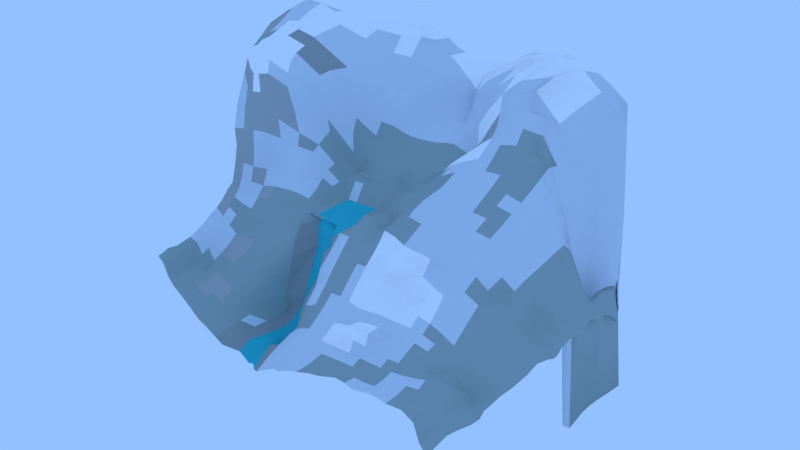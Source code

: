 # Source: Grid.006.blend  (saved by Blender 2.69.0; exported with 4.5.12 LTS)
import bpy
from mathutils import Matrix  # noqa: F401  (used for matrix-valued properties, if any)

bpy.ops.wm.read_factory_settings(use_empty=True)
scene = bpy.context.scene
scene.name = 'Scene'

# ---- collections
col_collection_1 = bpy.data.collections.new('Collection 1'); scene.collection.children.link(col_collection_1)

# ---- materials (node trees are filled in below, after node groups)
mat_grass_grass0_jm3 = bpy.data.materials.new('grass/grass0.jm3')
mat_grass_grass0_jm3.alpha_threshold = 0.0
mat_grass_grass0_jm3.use_transparent_shadow = False
mat_grass_grass0_jm3.diffuse_color = (0.3919, 0.8, 0.1586, 1.0)
mat_grass_grass0_jm3.roughness = 0.5
mat_grass_grass0_jm3.specular_intensity = 0.0
mat_grass_grass0_jm3.line_color = (0.0, 0.0, 0.0, 1.0)
mat_grass_grass1_jm3 = bpy.data.materials.new('grass/grass1.jm3')
mat_grass_grass1_jm3.alpha_threshold = 0.0
mat_grass_grass1_jm3.use_transparent_shadow = False
mat_grass_grass1_jm3.diffuse_color = (0.2639, 0.8, 0.09108, 1.0)
mat_grass_grass1_jm3.roughness = 0.5
mat_grass_grass1_jm3.specular_intensity = 0.0
mat_grass_grass1_jm3.line_color = (0.0, 0.0, 0.0, 1.0)
mat_mud_mud1_j3m = bpy.data.materials.new('mud/mud1.j3m')
mat_mud_mud1_j3m.alpha_threshold = 0.0
mat_mud_mud1_j3m.use_transparent_shadow = False
mat_mud_mud1_j3m.diffuse_color = (0.0386, 0.5074, 0.5705, 1.0)
mat_mud_mud1_j3m.roughness = 0.5
mat_mud_mud1_j3m.specular_intensity = 0.0
mat_mud_mud1_j3m.line_color = (0.0, 0.0, 0.0, 1.0)
mat_sand_sand0_jm3 = bpy.data.materials.new('sand/sand0.jm3')
mat_sand_sand0_jm3.alpha_threshold = 0.0
mat_sand_sand0_jm3.use_transparent_shadow = False
mat_sand_sand0_jm3.diffuse_color = (0.6725, 0.8689, 0.2102, 1.0)
mat_sand_sand0_jm3.roughness = 0.5
mat_sand_sand0_jm3.specular_intensity = 0.0
mat_sand_sand0_jm3.line_color = (0.0, 0.0, 0.0, 1.0)
mat_grass_grass2_jm3 = bpy.data.materials.new('grass/grass2.jm3')
mat_grass_grass2_jm3.alpha_threshold = 0.0
mat_grass_grass2_jm3.use_transparent_shadow = False
mat_grass_grass2_jm3.diffuse_color = (0.3065, 0.5173, 0.1043, 1.0)
mat_grass_grass2_jm3.roughness = 0.5
mat_grass_grass2_jm3.specular_intensity = 0.0
mat_grass_grass2_jm3.line_color = (0.0, 0.0, 0.0, 1.0)
mat_snow_snow1_jm3 = bpy.data.materials.new('snow/snow1.jm3')
mat_snow_snow1_jm3.alpha_threshold = 0.0
mat_snow_snow1_jm3.use_transparent_shadow = False
mat_snow_snow1_jm3.diffuse_color = (1.0, 1.0, 1.0, 1.0)
mat_snow_snow1_jm3.roughness = 0.5
mat_snow_snow1_jm3.specular_intensity = 0.6
mat_snow_snow1_jm3.line_color = (0.0, 0.0, 0.0, 1.0)
mat_stone_stone0_jm3 = bpy.data.materials.new('stone/stone0.jm3')
mat_stone_stone0_jm3.alpha_threshold = 0.0
mat_stone_stone0_jm3.use_transparent_shadow = False
mat_stone_stone0_jm3.diffuse_color = (0.3447, 0.4292, 0.4171, 1.0)
mat_stone_stone0_jm3.roughness = 0.5
mat_stone_stone0_jm3.line_color = (0.0, 0.0, 0.0, 1.0)
mat_snow_snow0_jm3 = bpy.data.materials.new('snow/snow0.jm3')
mat_snow_snow0_jm3.alpha_threshold = 0.0
mat_snow_snow0_jm3.use_transparent_shadow = False
mat_snow_snow0_jm3.diffuse_color = (0.6664, 0.7293, 0.8, 1.0)
mat_snow_snow0_jm3.roughness = 0.5
mat_snow_snow0_jm3.line_color = (0.0, 0.0, 0.0, 1.0)
mat_stone_stone1_jm3 = bpy.data.materials.new('stone/stone1.jm3')
mat_stone_stone1_jm3.alpha_threshold = 0.0
mat_stone_stone1_jm3.use_transparent_shadow = False
mat_stone_stone1_jm3.diffuse_color = (0.4219, 0.448, 0.448, 1.0)
mat_stone_stone1_jm3.roughness = 0.5
mat_stone_stone1_jm3.line_color = (0.0, 0.0, 0.0, 1.0)
mat_stone_stone2_jm3 = bpy.data.materials.new('stone/stone2.jm3')
mat_stone_stone2_jm3.alpha_threshold = 0.0
mat_stone_stone2_jm3.use_transparent_shadow = False
mat_stone_stone2_jm3.diffuse_color = (0.3449, 0.3672, 0.3672, 1.0)
mat_stone_stone2_jm3.roughness = 0.5
mat_stone_stone2_jm3.line_color = (0.0, 0.0, 0.0, 1.0)
mat_grass_grass3_jm3 = bpy.data.materials.new('grass/grass3.jm3')
mat_grass_grass3_jm3.alpha_threshold = 0.0
mat_grass_grass3_jm3.use_transparent_shadow = False
mat_grass_grass3_jm3.diffuse_color = (0.1797, 0.281, 0.1422, 1.0)
mat_grass_grass3_jm3.roughness = 0.5
mat_grass_grass3_jm3.line_color = (0.0, 0.0, 0.0, 1.0)
mat_dirt_dirt02_jm3 = bpy.data.materials.new('dirt/dirt02.jm3')
mat_dirt_dirt02_jm3.alpha_threshold = 0.0
mat_dirt_dirt02_jm3.use_transparent_shadow = False
mat_dirt_dirt02_jm3.diffuse_color = (0.1679, 0.134, 0.06481, 1.0)
mat_dirt_dirt02_jm3.roughness = 0.5
mat_dirt_dirt02_jm3.line_color = (0.0, 0.0, 0.0, 1.0)
mat_stadtgebiet = bpy.data.materials.new('Stadtgebiet')
mat_stadtgebiet.alpha_threshold = 0.0
mat_stadtgebiet.use_transparent_shadow = False
mat_stadtgebiet.diffuse_color = (0.8, 0.09387, 0.0633, 1.0)
mat_stadtgebiet.roughness = 0.5
mat_stadtgebiet.line_color = (0.0, 0.0, 0.0, 1.0)
mat_marmor_marmor1_jm3 = bpy.data.materials.new('marmor/marmor1.jm3')
mat_marmor_marmor1_jm3.alpha_threshold = 0.0
mat_marmor_marmor1_jm3.use_transparent_shadow = False
mat_marmor_marmor1_jm3.diffuse_color = (0.2491, 0.3032, 0.3032, 1.0)
mat_marmor_marmor1_jm3.roughness = 0.5
mat_marmor_marmor1_jm3.line_color = (0.0, 0.0, 0.0, 1.0)
mat_sand_sand2_jm3 = bpy.data.materials.new('sand/sand2.jm3')
mat_sand_sand2_jm3.alpha_threshold = 0.0
mat_sand_sand2_jm3.use_transparent_shadow = False
mat_sand_sand2_jm3.diffuse_color = (0.7328, 0.8, 0.1837, 1.0)
mat_sand_sand2_jm3.roughness = 0.5
mat_sand_sand2_jm3.line_color = (0.0, 0.0, 0.0, 1.0)

# ---- material node trees

# ---- world
world_world = bpy.data.worlds.new('World'); scene.world = world_world
world_world.color = (0.2903, 0.53, 1.0)
world_world.use_sun_shadow = False
world_world.sun_shadow_jitter_overblur = 0.0
world_world.cycles.sampling_method = 'MANUAL'
world_world.cycles.sample_map_resolution = 256

# ---- meshes
me_grid_006 = bpy.data.meshes.new('Grid.006')
me_grid_006.from_pydata([(-88.26, -110.3, -5.308), (110.8, -113.1, -45.27), (108.1, 78.68, -56.14), (-126.2, 66.22, 85.24), (-126.0, 63.05, 90.09), (-126.5, 58.79, 94.82), (-127.0, 52.46, 98.25), (-126.1, 40.24, 98.5), (-122.3, 19.92, 95.35), (-116.2, 4.335, 90.64), (-112.4, -3.251, 89.24), (-110.3, -7.76, 89.29), (-108.7, -11.01, 89.11), (-106.8, -14.01, 88.23), (-104.1, -17.75, 85.91), (-100.7, -24.08, 79.13), (-100.2, -32.02, 61.64), (-96.17, -39.0, 49.07), (-91.98, -42.03, 40.04), (-90.16, -45.27, 32.86), (-88.78, -48.49, 25.34), (-88.05, -50.93, 19.98), (-89.15, -54.24, 16.25), (-89.67, -58.32, 10.94), (-90.55, -62.47, 6.698), (-91.81, -67.32, 3.055), (-91.53, -72.79, -0.4264), (-91.12, -78.71, -2.531), (-89.01, -85.73, -3.235), (-87.7, -92.23, -3.281), (-86.83, -97.25, -3.518), (-88.73, -102.6, -3.663), (-87.61, -107.3, -4.356), (-83.06, -111.1, -8.227), (-78.94, -111.8, -15.02), (-72.59, -113.7, -17.84), (-65.04, -114.6, -21.18), (-58.13, -114.8, -25.96), (-51.64, -114.7, -31.27), (-44.9, -114.7, -34.14), (-38.37, -114.9, -37.25), (-32.3, -115.3, -39.73), (-26.28, -108.1, -45.49), (-20.86, -107.3, -50.86), (-16.17, -107.8, -49.67), (-10.53, -112.6, -48.27), (-2.21, -118.1, -42.85), (4.404, -118.0, -39.02), (10.51, -117.5, -36.01), (16.62, -119.8, -33.74), (22.62, -118.4, -31.24), (28.16, -117.7, -30.07), (34.86, -115.6, -29.07), (41.52, -114.5, -28.41), (49.5, -111.1, -27.64), (55.94, -111.4, -27.78), (62.87, -112.7, -28.12), (70.01, -111.1, -27.52), (76.63, -110.8, -27.2), (83.87, -111.9, -27.25), (92.91, -110.6, -27.61), (101.1, -111.2, -31.01), (105.5, -112.4, -39.89), (117.1, -105.4, -34.51), (120.7, -103.0, -31.21), (125.3, -97.29, -28.72), (125.6, -90.44, -29.04), (123.4, -83.99, -29.09), (123.5, -77.87, -28.57), (124.2, -71.98, -26.85), (122.4, -69.18, -24.32), (122.2, -63.63, -22.41), (123.2, -56.27, -21.46), (123.3, -47.17, -19.98), (122.1, -40.37, -18.31), (122.9, -33.83, -19.92), (123.6, -24.77, -22.26), (123.6, -16.51, -18.08), (124.6, -9.456, -16.24), (125.4, -1.603, -16.75), (124.7, 5.277, -14.32), (123.4, 10.22, -13.53), (122.4, 16.09, -17.98), (120.8, 23.45, -21.26), (119.1, 31.74, -23.09), (118.0, 37.91, -21.28), (117.7, 44.1, -24.06), (117.5, 52.14, -25.78), (115.6, 60.38, -41.03), (113.1, 65.99, -47.52), (111.2, 69.53, -47.18), (109.3, 72.49, -44.67), (108.0, 75.34, -47.18), (80.47, 98.36, 13.43), (79.92, 98.32, 13.38), (78.84, 98.24, 13.28), (77.1, 98.1, 13.12), (74.66, 97.9, 12.87), (71.37, 97.58, 12.51), (66.95, 97.03, 11.9), (60.44, 95.39, 10.41), (54.4, 105.1, 18.82), (46.08, 109.4, 27.89), (30.32, 117.3, 57.31), (23.28, 119.1, 66.46), (14.54, 117.9, 69.48), (6.279, 114.5, 66.57), (-0.3048, 109.6, 58.06), (-5.221, 106.1, 47.39), (-12.36, 99.68, 32.35), (-19.49, 95.83, 22.55), (-24.46, 95.64, 20.99), (-30.81, 95.06, 23.13), (-39.96, 94.79, 28.28), (-59.39, 106.0, 46.26), (-79.44, 114.8, 59.56), (-87.5, 111.0, 58.05), (-95.62, 105.6, 52.96), (-106.6, 99.05, 50.32), (-114.0, 94.13, 51.08), (-118.1, 89.59, 53.89), (-82.19, -107.2, -6.951), (-82.13, -102.6, -6.313), (-81.86, -97.34, -6.175), (-81.91, -91.8, -5.33), (-82.79, -85.72, -5.091), (-84.38, -79.25, -5.27), (-85.72, -73.41, -4.409), (-86.04, -67.79, -1.549), (-85.48, -62.52, 2.468), (-84.86, -57.68, 7.125), (-84.49, -53.17, 12.07), (-84.38, -49.2, 16.82), (-85.1, -45.76, 22.61), (-86.34, -42.5, 30.22), (-88.5, -39.12, 39.03), (-92.01, -35.26, 48.74), (-96.09, -29.99, 59.16), (-97.62, -25.09, 70.93), (-99.73, -20.2, 80.82), (-103.4, -15.48, 86.22), (-106.7, -10.66, 88.53), (-109.1, -5.278, 89.43), (-111.3, 1.391, 90.78), (-114.0, 10.63, 92.88), (-117.3, 23.41, 95.89), (-120.8, 37.47, 100.5), (-123.7, 51.63, 102.0), (-123.2, 61.7, 94.5), (-123.1, 69.73, 85.77), (-122.7, 79.33, 74.73), (-78.5, -107.5, -15.06), (-78.52, -102.8, -14.62), (-78.54, -97.55, -14.24), (-78.52, -91.94, -12.98), (-78.66, -86.11, -11.2), (-79.29, -80.27, -9.424), (-80.69, -74.33, -8.964), (-81.05, -68.19, -6.62), (-80.46, -62.35, -1.851), (-79.86, -56.8, 3.436), (-79.66, -51.56, 8.674), (-80.05, -46.66, 13.69), (-81.16, -42.2, 19.39), (-82.38, -38.45, 27.65), (-84.07, -35.71, 37.62), (-87.03, -32.43, 48.07), (-90.74, -28.18, 58.14), (-94.23, -24.37, 68.51), (-96.82, -20.48, 78.26), (-100.3, -15.58, 84.96), (-103.8, -9.952, 88.49), (-106.0, -3.504, 90.61), (-107.6, 4.227, 92.83), (-109.4, 13.98, 94.96), (-111.9, 25.83, 97.04), (-115.1, 38.17, 101.7), (-118.8, 52.72, 103.3), (-119.7, 64.56, 94.44), (-120.1, 75.13, 84.67), (-118.8, 85.58, 70.72), (-72.26, -108.7, -18.29), (-71.53, -103.7, -16.77), (-71.77, -98.14, -16.74), (-72.74, -92.4, -17.24), (-74.39, -86.48, -18.26), (-75.09, -80.76, -16.52), (-76.04, -74.82, -14.82), (-76.49, -68.61, -12.31), (-75.29, -62.05, -5.929), (-74.39, -55.73, 0.4049), (-74.22, -49.69, 6.186), (-74.81, -43.55, 11.27), (-76.29, -36.92, 16.25), (-77.88, -31.79, 24.83), (-79.03, -30.58, 36.16), (-81.24, -29.28, 47.39), (-84.71, -25.58, 57.29), (-89.28, -22.92, 68.69), (-93.27, -19.73, 78.42), (-96.69, -14.77, 85.26), (-99.45, -9.049, 89.69), (-100.9, -2.271, 92.54), (-101.9, 5.949, 94.71), (-103.2, 16.08, 96.32), (-105.4, 27.99, 97.64), (-108.0, 40.63, 101.0), (-111.9, 55.57, 101.7), (-115.2, 67.77, 94.3), (-115.8, 79.99, 83.97), (-113.1, 90.73, 68.28), (-64.02, -109.6, -19.71), (-64.11, -104.1, -19.49), (-64.46, -98.5, -19.44), (-65.29, -92.93, -19.33), (-66.49, -87.38, -17.95), (-67.74, -81.74, -16.35), (-69.08, -75.6, -14.41), (-69.65, -68.82, -11.52), (-68.61, -61.69, -6.693), (-67.69, -54.57, -0.6659), (-67.61, -48.1, 5.576), (-67.64, -41.48, 11.61), (-68.12, -34.83, 17.24), (-69.18, -29.31, 24.51), (-71.22, -25.89, 33.91), (-73.66, -23.05, 43.39), (-77.34, -20.87, 54.12), (-83.47, -20.25, 69.36), (-87.94, -17.26, 79.32), (-90.83, -12.66, 86.03), (-92.51, -7.594, 90.66), (-93.53, -1.157, 93.52), (-94.22, 6.902, 95.57), (-95.23, 17.19, 96.86), (-97.08, 29.99, 97.25), (-99.65, 43.97, 97.7), (-103.7, 58.86, 97.12), (-108.7, 72.88, 92.99), (-109.0, 86.56, 82.84), (-104.2, 98.19, 68.42), (-57.66, -109.3, -24.73), (-57.49, -103.7, -23.92), (-57.45, -98.42, -23.13), (-57.55, -93.29, -22.55), (-58.19, -88.5, -19.66), (-59.01, -83.34, -15.81), (-60.77, -77.12, -13.95), (-60.65, -69.01, -11.51), (-60.73, -60.66, -5.281), (-60.23, -53.5, 1.191), (-59.83, -46.31, 6.815), (-59.44, -39.5, 13.1), (-59.94, -32.32, 16.92), (-60.86, -27.2, 23.77), (-62.13, -22.93, 32.25), (-63.67, -18.95, 39.64), (-65.76, -15.09, 46.27), (-70.42, -13.43, 57.72), (-76.43, -12.93, 72.44), (-78.75, -9.787, 79.65), (-80.55, -5.186, 85.06), (-81.71, 0.9805, 88.81), (-81.92, 8.759, 91.38), (-83.51, 18.23, 94.02), (-85.95, 32.52, 94.18), (-88.94, 47.88, 93.96), (-93.07, 63.64, 93.37), (-96.2, 80.66, 89.51), (-95.74, 95.24, 81.49), (-93.16, 105.6, 71.9), (-51.21, -108.8, -29.74), (-50.88, -103.1, -28.64), (-50.69, -97.93, -27.31), (-50.97, -93.0, -25.41), (-51.62, -87.8, -22.66), (-52.41, -82.19, -19.31), (-53.34, -76.28, -15.77), (-53.32, -67.57, -10.82), (-53.35, -59.62, -4.027), (-52.86, -51.56, 1.634), (-52.35, -43.99, 6.931), (-52.22, -37.12, 11.71), (-52.52, -30.99, 16.21), (-52.97, -25.34, 22.33), (-53.75, -20.75, 32.3), (-54.33, -15.75, 37.44), (-55.01, -10.02, 40.11), (-55.6, -4.101, 42.71), (-55.79, 0.8328, 44.96), (-58.21, 1.681, 52.44), (-64.76, 1.354, 69.05), (-67.47, 5.904, 76.47), (-66.14, 13.65, 77.72), (-63.69, 26.43, 76.8), (-68.56, 39.54, 82.82), (-73.3, 53.96, 86.27), (-77.04, 70.02, 87.89), (-80.19, 86.64, 87.51), (-82.34, 101.6, 83.83), (-81.62, 112.2, 74.24), (-44.66, -107.9, -32.69), (-44.67, -100.4, -32.01), (-44.62, -94.7, -30.79), (-44.68, -90.45, -28.82), (-45.03, -85.53, -26.12), (-45.64, -78.59, -21.9), (-46.29, -71.83, -16.68), (-46.32, -65.0, -9.873), (-46.23, -57.92, -2.815), (-45.89, -50.51, 3.46), (-45.59, -43.24, 8.598), (-45.4, -36.41, 11.81), (-45.4, -29.87, 14.34), (-45.42, -23.48, 17.81), (-45.61, -17.54, 23.42), (-45.93, -11.97, 27.17), (-45.96, -5.891, 28.66), (-45.61, 0.8037, 27.96), (-45.34, 7.108, 26.36), (-45.21, 10.05, 31.02), (-48.02, 13.16, 42.71), (-49.82, 18.54, 49.8), (-49.68, 24.28, 55.09), (-46.65, 34.23, 60.0), (-47.92, 48.7, 69.36), (-54.7, 59.04, 79.65), (-59.27, 72.58, 86.62), (-63.27, 88.73, 89.37), (-65.66, 105.8, 84.19), (-65.85, 117.7, 69.91), (-38.14, -104.2, -35.98), (-38.44, -95.55, -35.94), (-38.55, -88.44, -35.43), (-38.78, -82.22, -34.38), (-38.86, -78.75, -31.42), (-39.2, -73.55, -25.35), (-40.08, -66.99, -19.49), (-39.55, -62.03, -9.696), (-39.39, -56.46, -1.153), (-39.17, -50.07, 6.141), (-38.91, -42.75, 11.18), (-38.72, -36.02, 12.0), (-38.64, -29.24, 11.46), (-38.52, -22.54, 10.94), (-38.52, -16.33, 19.76), (-38.55, -10.13, 20.46), (-38.56, -3.903, 20.78), (-38.48, 2.412, 20.44), (-38.35, 8.635, 20.33), (-38.48, 11.13, 28.44), (-39.53, 17.87, 34.25), (-39.84, 24.95, 38.59), (-39.92, 30.26, 46.28), (-38.9, 38.44, 57.7), (-36.82, 50.95, 67.76), (-40.31, 59.26, 79.8), (-42.29, 71.6, 89.62), (-45.2, 89.95, 89.86), (-47.19, 103.8, 75.97), (-46.28, 100.5, 51.72), (-32.09, -99.31, -39.41), (-32.25, -90.27, -40.04), (-32.37, -81.23, -40.62), (-33.08, -70.67, -41.96), (-33.19, -64.52, -41.96), (-33.21, -64.48, -29.79), (-35.71, -59.64, -26.98), (-32.68, -58.57, -8.734), (-32.65, -55.45, 1.379), (-32.54, -50.57, 9.415), (-32.16, -42.73, 14.31), (-31.99, -36.31, 10.7), (-32.15, -29.66, 10.69), (-32.08, -22.54, 10.69), (-31.93, -16.11, 10.69), (-31.88, -9.775, 10.69), (-31.9, -3.524, 20.48), (-31.86, 2.824, 20.09), (-32.05, 7.521, 23.68), (-32.48, 10.67, 29.33), (-32.41, 18.91, 32.59), (-32.37, 26.74, 36.03), (-32.27, 32.23, 44.84), (-31.25, 40.66, 57.36), (-29.73, 50.65, 68.06), (-30.81, 57.42, 79.36), (-30.54, 70.18, 90.39), (-33.63, 88.74, 86.42), (-34.84, 102.5, 68.56), (-31.97, 91.82, 35.92), (-27.3, -99.5, -41.96), (-25.99, -85.72, -44.0), (-25.47, -76.38, -44.81), (-25.42, -70.32, -44.84), (-25.55, -64.52, -41.96), (-25.67, -57.58, -36.17), (-25.93, -52.33, -24.69), (-25.96, -43.31, -4.354), (-28.36, -39.86, 6.197), (-28.96, -38.13, 9.62), (-25.42, -39.04, 10.69), (-25.63, -36.95, 10.69), (-25.67, -30.24, 10.69), (-25.58, -22.52, 10.69), (-25.47, -16.11, 10.69), (-25.43, -9.759, 10.69), (-25.39, -3.41, 20.74), (-25.36, 2.951, 20.33), (-25.65, 6.917, 25.77), (-26.03, 10.77, 30.11), (-25.6, 19.42, 32.15), (-25.4, 27.19, 35.36), (-25.41, 32.99, 42.43), (-24.83, 40.86, 54.69), (-23.48, 50.12, 67.06), (-22.67, 56.21, 78.32), (-23.21, 69.08, 87.08), (-25.93, 87.23, 82.4), (-26.77, 104.4, 67.93), (-26.08, 94.17, 40.47), (-19.94, -95.03, -41.96), (-19.44, -82.69, -45.39), (-19.05, -75.68, -45.39), (-19.12, -70.05, -45.39), (-19.29, -64.97, -41.96), (-19.38, -59.49, -31.97), (-19.57, -54.56, -22.17), (-19.71, -46.03, -2.035), (-21.86, -41.08, 7.659), (-22.71, -38.67, 9.62), (-19.33, -39.62, 10.69), (-19.24, -37.35, 10.69), (-19.25, -30.21, 10.69), (-19.07, -22.47, 10.69), (-19.01, -16.09, 10.69), (-18.97, -9.736, 10.69), (-18.94, -3.377, 20.91), (-18.91, 2.989, 20.47), (-18.88, 6.883, 25.87), (-18.99, 11.9, 30.39), (-18.8, 19.65, 32.3), (-18.78, 26.8, 35.92), (-19.06, 33.32, 41.16), (-19.14, 40.97, 50.99), (-17.33, 50.12, 64.62), (-15.29, 56.23, 75.6), (-16.13, 67.36, 84.04), (-19.06, 86.09, 80.82), (-23.77, 105.4, 70.79), (-19.19, 95.82, 39.03), (-14.26, -89.16, -40.03), (-13.13, -81.89, -44.78), (-12.53, -74.87, -44.78), (-12.84, -69.73, -41.96), (-12.99, -64.97, -41.96), (-12.95, -60.78, -30.09), (-12.99, -57.22, -20.29), (-13.04, -47.92, 0.2731), (-15.16, -42.05, 8.984), (-15.81, -38.38, 9.62), (-12.86, -39.92, 10.69), (-12.65, -37.43, 10.69), (-12.83, -29.84, 10.69), (-12.59, -22.42, 10.69), (-12.56, -16.06, 10.69), (-12.52, -9.706, 10.69), (-12.49, -3.348, 20.84), (-12.46, 3.017, 20.36), (-12.24, 7.674, 23.34), (-11.9, 12.14, 29.52), (-12.09, 19.61, 32.51), (-12.27, 26.73, 36.29), (-12.54, 33.43, 41.13), (-12.58, 41.31, 48.09), (-11.0, 50.8, 60.57), (-8.463, 57.19, 71.04), (-7.828, 65.06, 80.46), (-7.687, 83.38, 80.45), (-12.24, 98.94, 73.91), (-15.85, 105.4, 61.43), (-7.605, -102.3, -36.02), (-6.771, -95.41, -41.96), (-6.321, -88.7, -41.96), (-6.581, -83.31, -41.96), (-6.579, -78.86, -25.73), (-6.266, -74.78, -18.31), (-5.907, -64.3, -8.885), (-6.25, -59.03, 3.39), (-5.976, -45.45, 7.974), (-5.905, -51.66, 10.69), (-5.923, -40.41, 10.69), (-5.93, -38.41, 10.69), (-6.154, -29.06, 10.69), (-6.132, -22.39, 10.69), (-6.101, -16.03, 10.69), (-6.07, -9.672, 10.69), (-6.04, -3.314, 20.58), (-6.01, 3.047, 20.03), (-6.034, 8.761, 20.72), (-5.797, 12.37, 28.72), (-5.743, 19.62, 32.92), (-5.841, 26.84, 36.71), (-6.117, 33.5, 41.55), (-6.108, 41.37, 46.54), (-4.672, 50.57, 54.57), (-2.678, 58.6, 64.64), (1.382, 63.52, 74.08), (10.87, 82.94, 80.01), (1.277, 97.84, 76.72), (-6.276, 107.1, 67.24), (-1.254, -109.4, -37.07), (-0.5089, -102.1, -33.1), (0.2218, -94.85, -29.87), (-0.2107, -89.37, -29.26), (-0.0302, -84.85, -23.4), (0.4609, -81.48, -17.44), (1.014, -73.78, -8.387), (1.232, -69.94, 1.041), (1.089, -61.08, 8.602), (1.021, -53.23, 16.51), (0.8638, -45.81, 10.69), (0.746, -38.19, 10.69), (0.4923, -29.83, 10.69), (0.3286, -22.36, 10.69), (0.3557, -15.99, 20.4), (0.3836, -9.635, 20.52), (0.4104, -3.28, 20.2), (0.3777, 3.054, 19.71), (-0.7839, 7.289, 25.47), (-0.2165, 12.9, 30.11), (0.2637, 20.03, 33.84), (0.4805, 27.07, 37.41), (0.2514, 33.56, 42.18), (0.3181, 41.5, 46.25), (2.083, 49.3, 50.96), (4.21, 58.78, 57.11), (12.16, 64.34, 62.65), (25.49, 82.98, 77.83), (14.25, 97.43, 78.41), (2.519, 108.3, 72.79), (4.861, -109.4, -35.29), (5.518, -102.4, -31.39), (6.045, -96.09, -28.01), (6.26, -91.17, -25.17), (6.68, -86.45, -20.52), (7.178, -81.18, -14.83), (7.558, -74.68, -7.776), (7.901, -68.82, -0.3572), (7.711, -60.93, 7.997), (7.427, -52.8, 15.91), (7.434, -46.22, 21.44), (7.382, -38.99, 24.44), (7.167, -30.97, 23.91), (6.793, -22.34, 19.4), (6.809, -15.96, 20.07), (6.716, -9.723, 20.88), (6.579, -3.414, 20.86), (5.737, 2.18, 24.18), (4.754, 6.93, 30.02), (6.051, 13.99, 31.27), (6.485, 20.67, 34.85), (6.715, 27.14, 38.77), (6.603, 33.49, 43.82), (7.244, 42.1, 47.18), (8.952, 48.98, 52.52), (9.74, 57.13, 50.91), (8.497, 65.95, 32.66), (1.282, 77.28, 63.14), (8.42, 96.62, 76.46), (6.695, 110.4, 77.31), (11.0, -109.1, -32.94), (11.69, -102.2, -29.39), (12.3, -96.59, -26.08), (12.87, -92.0, -22.35), (13.51, -86.96, -18.17), (13.9, -81.17, -13.28), (14.1, -74.76, -7.356), (14.23, -68.16, -0.8233), (14.13, -60.78, 6.925), (13.89, -52.39, 13.63), (13.93, -46.53, 20.66), (13.86, -39.03, 23.47), (13.45, -29.88, 20.56), (13.14, -22.42, 19.78), (12.59, -16.77, 24.86), (11.93, -10.92, 27.56), (11.94, -4.428, 27.3), (11.09, 1.187, 29.53), (11.34, 7.549, 31.67), (12.44, 14.67, 33.03), (12.84, 21.14, 36.32), (13.14, 26.95, 40.91), (13.73, 32.97, 45.11), (14.67, 41.46, 48.36), (13.78, 47.97, 57.38), (10.86, 55.44, 59.05), (4.539, 62.13, 63.06), (7.645, 78.84, 75.61), (13.13, 98.29, 80.96), (14.35, 113.8, 81.13), (17.42, -109.2, -30.77), (18.07, -101.3, -27.44), (18.89, -96.26, -24.21), (19.71, -92.24, -20.22), (20.62, -87.31, -16.35), (20.79, -81.53, -12.54), (20.8, -75.16, -6.804), (20.97, -68.77, 0.3661), (20.92, -61.19, 7.372), (20.79, -53.5, 14.06), (20.31, -45.76, 18.44), (20.01, -36.98, 19.0), (19.39, -28.96, 18.56), (18.75, -23.33, 25.39), (18.26, -17.39, 27.6), (17.86, -11.29, 28.99), (17.62, -5.112, 29.39), (17.83, 1.534, 30.51), (19.54, 9.416, 29.39), (19.2, 15.07, 35.68), (19.38, 21.73, 38.61), (20.18, 28.52, 40.69), (20.95, 34.48, 41.54), (20.05, 40.29, 50.43), (17.14, 46.98, 63.9), (13.2, 54.99, 70.98), (12.58, 62.97, 79.62), (18.62, 82.13, 83.77), (23.09, 101.0, 83.85), (25.16, 116.9, 80.35), (23.85, -109.5, -28.94), (24.96, -101.8, -25.83), (25.89, -96.12, -22.59), (26.63, -91.83, -19.13), (27.52, -87.68, -14.98), (27.92, -82.33, -12.71), (27.5, -75.81, -6.9), (27.72, -69.27, 0.7957), (27.76, -62.01, 8.463), (27.66, -53.62, 15.43), (27.31, -45.6, 23.53), (25.6, -36.73, 23.83), (24.94, -30.43, 25.46), (25.31, -23.78, 27.08), (24.76, -17.51, 28.15), (24.07, -11.63, 30.57), (23.67, -5.665, 32.55), (22.4, -0.3068, 35.29), (24.47, 7.966, 38.23), (25.49, 15.21, 41.82), (25.81, 23.17, 42.85), (26.06, 31.07, 41.76), (26.77, 35.37, 39.43), (23.15, 39.5, 54.02), (19.27, 46.83, 69.18), (19.87, 56.0, 79.17), (25.01, 66.82, 87.96), (30.97, 85.36, 89.34), (34.57, 104.3, 84.58), (35.98, 119.8, 74.14), (30.19, -109.2, -28.04), (31.52, -102.0, -25.38), (32.42, -96.27, -22.25), (33.07, -93.51, -16.03), (33.69, -89.52, -11.78), (34.04, -82.49, -12.08), (33.79, -76.4, -8.064), (34.38, -71.55, 2.465), (34.67, -66.51, 12.77), (34.57, -53.75, 15.38), (34.22, -45.45, 21.94), (32.61, -38.06, 25.95), (32.01, -30.97, 27.73), (31.41, -24.85, 30.19), (31.25, -18.23, 32.09), (31.25, -11.51, 33.2), (30.64, -6.418, 35.17), (30.43, -0.3923, 41.07), (31.73, 7.644, 45.11), (32.25, 15.7, 47.8), (31.97, 23.94, 48.33), (30.72, 32.23, 45.91), (29.69, 34.66, 38.92), (26.75, 39.42, 58.76), (23.41, 47.44, 74.95), (28.21, 57.02, 85.1), (35.57, 70.4, 92.22), (42.51, 88.81, 92.85), (45.96, 108.4, 84.79), (41.4, 119.2, 65.31), (36.79, -108.1, -27.61), (38.03, -101.6, -25.26), (38.89, -96.0, -22.16), (39.52, -94.29, -14.11), (39.93, -89.81, -10.47), (40.04, -81.82, -11.91), (40.26, -76.11, -7.723), (41.03, -71.77, 2.289), (41.57, -67.74, 13.55), (41.46, -56.28, 16.9), (41.06, -45.99, 19.27), (40.48, -37.9, 22.29), (40.51, -30.56, 25.69), (40.27, -25.35, 31.41), (39.64, -19.18, 37.05), (38.82, -11.08, 40.19), (38.85, -6.572, 41.87), (40.12, -0.3885, 46.17), (40.76, 7.173, 50.29), (40.79, 14.91, 53.41), (40.16, 22.43, 55.29), (38.65, 29.4, 56.39), (36.53, 34.29, 58.76), (33.32, 39.9, 69.7), (32.09, 49.97, 80.71), (36.52, 60.2, 90.0), (43.7, 76.09, 93.47), (51.08, 93.78, 92.32), (52.83, 111.6, 79.13), (44.17, 118.4, 60.63), (43.58, -106.9, -27.58), (44.64, -100.8, -25.42), (45.36, -95.42, -22.47), (46.03, -93.0, -15.33), (46.43, -89.4, -10.25), (46.4, -82.22, -10.2), (46.83, -75.21, -7.724), (47.92, -70.68, 1.347), (48.46, -68.19, 13.21), (48.34, -57.02, 16.6), (48.13, -46.78, 18.84), (47.69, -38.37, 22.37), (47.39, -30.66, 26.29), (47.38, -24.72, 32.1), (47.91, -18.42, 37.44), (48.59, -11.23, 41.57), (49.83, -6.369, 45.66), (50.49, -0.6113, 50.33), (50.71, 6.31, 54.98), (50.45, 13.56, 59.09), (49.57, 20.64, 62.75), (47.85, 27.22, 66.69), (45.19, 33.18, 72.22), (41.9, 40.18, 81.24), (42.09, 52.04, 88.74), (46.51, 66.32, 94.23), (51.33, 82.09, 93.69), (55.22, 98.87, 87.73), (56.65, 111.4, 73.48), (48.3, 114.7, 43.74), (50.68, -105.3, -27.75), (51.43, -99.92, -25.9), (52.03, -94.78, -23.0), (52.58, -91.35, -17.38), (53.12, -88.99, -10.37), (53.14, -81.33, -10.35), (53.92, -74.52, -8.107), (55.05, -70.85, 1.053), (55.69, -69.13, 12.62), (55.71, -56.45, 14.6), (55.59, -48.43, 19.82), (54.87, -39.27, 22.86), (54.53, -30.82, 26.05), (55.15, -23.92, 30.67), (56.58, -17.87, 36.28), (58.78, -12.7, 42.72), (60.46, -7.615, 48.07), (61.21, -1.781, 53.36), (61.37, 4.871, 58.84), (61.05, 11.86, 64.23), (60.08, 18.8, 69.85), (58.26, 25.21, 75.86), (55.17, 31.0, 83.63), (53.47, 40.98, 91.22), (56.55, 55.42, 97.46), (60.08, 70.67, 97.07), (62.05, 85.23, 93.01), (64.06, 95.92, 82.83), (63.4, 112.7, 66.17), (56.45, 111.9, 35.52), (57.34, -105.2, -27.25), (58.23, -99.61, -25.83), (58.83, -94.4, -23.47), (59.4, -89.96, -19.2), (60.08, -86.36, -13.52), (60.67, -79.72, -11.89), (61.61, -74.54, -7.805), (62.45, -69.73, -0.7996), (63.12, -67.28, 9.103), (63.42, -57.6, 13.25), (63.93, -51.79, 21.49), (62.31, -40.8, 22.62), (62.52, -32.04, 25.61), (64.32, -25.37, 30.91), (66.77, -19.89, 37.32), (69.25, -14.86, 43.83), (71.08, -9.372, 49.3), (72.23, -3.396, 54.86), (72.68, 3.082, 60.93), (72.6, 9.902, 67.58), (72.0, 16.72, 74.95), (71.02, 23.7, 82.29), (69.48, 31.17, 91.66), (71.74, 45.63, 96.27), (73.06, 58.67, 96.01), (74.61, 72.02, 93.3), (75.74, 85.96, 88.43), (77.88, 98.19, 78.48), (76.06, 112.7, 58.88), (66.16, 107.5, 29.06), (64.13, -105.7, -26.78), (65.11, -99.77, -25.29), (65.81, -94.44, -23.21), (66.45, -89.51, -20.0), (67.6, -84.82, -15.43), (68.82, -80.2, -11.3), (69.64, -75.03, -7.241), (70.17, -69.65, -2.044), (70.54, -64.16, 4.0), (70.78, -58.45, 10.61), (71.35, -51.6, 17.5), (70.09, -41.69, 20.57), (71.52, -33.5, 24.9), (74.43, -27.25, 31.22), (77.4, -21.92, 37.91), (79.84, -16.7, 43.97), (81.7, -11.04, 49.28), (83.14, -4.928, 54.61), (84.19, 1.528, 60.52), (84.71, 8.485, 66.96), (85.16, 15.77, 74.66), (84.98, 24.26, 80.58), (83.59, 34.49, 75.15), (84.11, 46.47, 78.0), (85.15, 58.63, 80.6), (87.09, 71.01, 83.69), (88.98, 82.86, 80.82), (90.46, 96.84, 70.3), (82.97, 102.9, 48.36), (74.41, 101.7, 28.07), (71.16, -105.4, -26.21), (72.18, -99.8, -24.66), (73.02, -94.65, -22.43), (73.92, -90.01, -19.19), (75.84, -85.61, -14.13), (77.34, -81.13, -10.1), (77.92, -75.6, -7.566), (78.18, -70.04, -3.514), (78.34, -64.5, 1.734), (78.42, -59.15, 7.971), (78.61, -53.41, 15.12), (78.25, -42.49, 18.36), (80.98, -34.6, 23.91), (84.71, -28.55, 30.93), (87.81, -23.16, 37.28), (90.21, -17.84, 42.86), (92.19, -12.32, 48.04), (93.91, -6.354, 53.16), (95.23, 0.1848, 58.45), (94.79, 8.294, 61.33), (94.64, 16.64, 59.69), (94.88, 25.72, 58.27), (95.64, 36.14, 49.64), (95.63, 47.04, 58.28), (96.14, 58.29, 63.52), (97.45, 69.85, 72.56), (98.49, 81.52, 64.7), (95.42, 90.97, 47.07), (89.64, 97.02, 35.14), (80.07, 97.97, 22.43), (78.32, -105.4, -25.59), (79.52, -99.92, -23.49), (80.4, -94.81, -21.16), (81.86, -90.13, -17.59), (84.03, -85.46, -14.26), (85.76, -81.07, -11.61), (86.41, -76.06, -9.447), (86.32, -70.35, -6.086), (86.3, -64.59, -1.404), (86.31, -58.92, 4.214), (86.32, -51.92, 9.953), (86.08, -41.84, 14.57), (89.96, -34.75, 21.32), (92.43, -28.55, 26.0), (94.96, -22.78, 31.08), (97.44, -17.22, 36.3), (99.79, -11.68, 41.61), (102.0, -5.935, 46.98), (103.7, 0.333, 52.29), (103.1, 8.573, 43.71), (102.8, 17.05, -7.901), (103.0, 26.09, -31.76), (103.9, 35.84, -103.3), (103.2, 46.23, -103.3), (103.7, 56.95, -103.3), (104.0, 67.69, -37.74), (103.7, 78.14, -17.0), (100.4, 86.71, 7.736), (93.26, 92.14, 13.3), (84.1, 95.44, 13.66), (85.96, -105.7, -24.85), (87.37, -100.1, -21.55), (87.85, -94.79, -19.6), (89.57, -89.37, -17.34), (91.71, -84.37, -16.18), (93.45, -80.16, -15.46), (94.32, -75.81, -13.71), (94.35, -70.56, -10.03), (94.2, -64.42, -5.522), (94.22, -57.77, -0.634), (94.24, -50.26, 4.391), (92.85, -40.38, 8.074), (97.09, -34.25, 15.13), (99.42, -28.02, 19.61), (101.8, -22.09, 24.15), (104.2, -16.38, 28.83), (106.5, -10.68, 33.51), (108.6, -4.887, 38.32), (110.5, 1.158, 43.32), (109.6, 9.287, -9.012), (110.5, 16.91, -103.3), (110.0, 25.84, -103.3), (109.0, 35.33, -103.3), (108.7, 45.16, -103.3), (109.5, 55.34, -103.3), (111.1, 65.82, -103.3), (112.0, 76.61, -103.3), (103.8, 82.9, -39.37), (96.33, 88.67, -9.738), (88.03, 93.72, 5.946), (94.1, -105.6, -25.07), (95.59, -100.4, -19.84), (95.63, -95.15, -16.97), (97.0, -88.09, -17.01), (98.82, -82.45, -19.12), (100.5, -79.08, -21.25), (101.6, -75.65, -19.87), (101.7, -70.76, -14.75), (101.7, -64.39, -10.07), (102.0, -57.16, -5.498), (103.0, -49.75, -0.5081), (103.9, -41.32, 4.366), (104.9, -33.82, 9.358), (106.1, -27.16, 12.81), (108.5, -21.14, 16.85), (111.0, -15.4, 21.06), (113.2, -9.686, 25.07), (114.4, -3.543, 27.25), (114.7, 3.181, 21.14), (114.4, 10.52, -20.48), (114.9, 17.65, -103.3), (113.9, 26.0, -103.3), (112.7, 34.9, -103.3), (112.4, 44.25, -103.3), (113.2, 53.6, -103.3), (114.4, 63.43, -103.3), (115.5, 73.67, -103.3), (106.5, 79.6, -52.71), (99.24, 85.72, -21.21), (91.53, 91.97, -0.009705), (101.5, -105.7, -28.76), (102.7, -100.3, -24.76), (104.0, -94.25, -20.06), (104.3, -87.43, -20.14), (105.1, -81.61, -23.95), (106.3, -78.81, -26.99), (107.5, -75.82, -23.12), (108.5, -71.48, -18.63), (108.5, -64.79, -14.53), (108.8, -56.8, -10.6), (109.2, -48.61, -7.115), (109.4, -40.12, -4.122), (109.1, -32.59, -1.036), (111.3, -25.58, 4.717), (114.8, -19.86, 9.061), (117.8, -14.26, 13.07), (119.7, -8.492, 15.89), (119.1, -1.603, 14.7), (118.4, 5.218, 9.473), (117.6, 12.38, -10.4), (117.2, 19.51, -23.81), (116.1, 27.46, -23.68), (115.1, 35.69, -24.32), (114.7, 44.13, -24.38), (114.6, 52.94, -53.41), (114.0, 61.61, -65.93), (112.3, 69.65, -66.4), (107.2, 76.1, -47.02), (101.2, 82.41, -25.78), (93.02, 89.52, -6.772), (107.9, -106.0, -34.33), (109.8, -101.0, -30.76), (112.0, -95.13, -27.72), (113.2, -87.94, -27.5), (113.5, -83.32, -29.05), (112.3, -78.02, -30.22), (111.8, -75.5, -27.33), (113.6, -71.12, -21.97), (114.9, -65.07, -18.33), (115.7, -56.4, -15.74), (116.2, -47.9, -13.23), (115.7, -39.54, -11.07), (112.6, -31.35, -12.06), (113.2, -24.21, -10.24), (118.6, -18.14, -4.192), (121.3, -11.93, -1.057), (122.8, -5.523, 0.8557), (122.6, 1.096, 1.426), (121.3, 7.633, -2.097), (120.1, 14.36, -10.44), (119.1, 21.5, -14.28), (117.8, 29.31, -15.1), (116.8, 36.78, -16.88), (116.4, 44.32, -18.52), (116.2, 52.41, -21.7), (114.9, 60.41, -40.67), (112.3, 67.2, -49.41), (108.9, 72.77, -43.37), (104.7, 78.24, -31.26), (97.39, 85.32, -16.87), (113.1, 66.88, -53.8), (117.3, 56.51, -46.18), (118.7, 48.1, -39.1), (118.8, 39.47, -34.27), (119.6, 33.75, -36.23), (120.6, 27.85, -30.92), (122.6, 20.51, -26.53), (124.7, 12.21, -22.3), (126.2, 5.072, -23.35), (127.0, 0.1982, -24.59), (126.6, -5.316, -22.68), (126.2, -11.99, -22.71), (126.2, -18.55, -24.31), (126.9, -23.3, -26.1), (127.0, -27.21, -26.09), (126.5, -32.27, -24.24), (125.8, -41.05, -22.55), (126.6, -51.45, -23.65), (126.1, -63.21, -25.04)], [], [(1020, 92, 2, 93), (150, 180, 119, 120), (180, 210, 118, 119), (210, 240, 117, 118), (240, 270, 116, 117), (270, 300, 115, 116), (300, 330, 114, 115), (330, 360, 113, 114), (360, 390, 112, 113), (390, 420, 111, 112), (420, 450, 110, 111), (450, 480, 109, 110), (480, 510, 108, 109), (510, 540, 107, 108), (540, 570, 106, 107), (570, 600, 105, 106), (600, 630, 104, 105), (630, 660, 103, 104), (750, 780, 101, 102), (780, 810, 100, 101), (810, 840, 99, 100), (840, 870, 98, 99), (870, 900, 97, 98), (900, 930, 96, 97), (930, 960, 95, 96), (960, 990, 94, 95), (990, 1020, 93, 94), (0, 33, 121, 32), (32, 121, 122, 31), (31, 122, 123, 30), (30, 123, 124, 29), (29, 124, 125, 28), (28, 125, 126, 27), (27, 126, 127, 26), (26, 127, 128, 25), (25, 128, 129, 24), (24, 129, 130, 23), (23, 130, 131, 22), (22, 131, 132, 21), (21, 132, 133, 20), (20, 133, 134, 19), (19, 134, 135, 18), (18, 135, 136, 17), (17, 136, 137, 16), (16, 137, 138, 15), (15, 138, 139, 14), (14, 139, 140, 13), (13, 140, 141, 12), (12, 141, 142, 11), (11, 142, 143, 10), (10, 143, 144, 9), (9, 144, 145, 8), (8, 145, 146, 7), (7, 146, 147, 6), (6, 147, 148, 5), (5, 148, 149, 4), (4, 149, 150, 3), (33, 34, 151, 121), (121, 151, 152, 122), (122, 152, 153, 123), (123, 153, 154, 124), (124, 154, 155, 125), (125, 155, 156, 126), (126, 156, 157, 127), (127, 157, 158, 128), (128, 158, 159, 129), (129, 159, 160, 130), (130, 160, 161, 131), (131, 161, 162, 132), (132, 162, 163, 133), (133, 163, 164, 134), (134, 164, 165, 135), (135, 165, 166, 136), (136, 166, 167, 137), (137, 167, 168, 138), (138, 168, 169, 139), (139, 169, 170, 140), (140, 170, 171, 141), (141, 171, 172, 142), (142, 172, 173, 143), (143, 173, 174, 144), (144, 174, 175, 145), (145, 175, 176, 146), (146, 176, 177, 147), (147, 177, 178, 148), (148, 178, 179, 149), (149, 179, 180, 150), (34, 35, 181, 151), (151, 181, 182, 152), (152, 182, 183, 153), (153, 183, 184, 154), (154, 184, 185, 155), (155, 185, 186, 156), (156, 186, 187, 157), (157, 187, 188, 158), (158, 188, 189, 159), (159, 189, 190, 160), (160, 190, 191, 161), (161, 191, 192, 162), (162, 192, 193, 163), (163, 193, 194, 164), (164, 194, 195, 165), (165, 195, 196, 166), (166, 196, 197, 167), (167, 197, 198, 168), (168, 198, 199, 169), (169, 199, 200, 170), (170, 200, 201, 171), (171, 201, 202, 172), (172, 202, 203, 173), (173, 203, 204, 174), (174, 204, 205, 175), (175, 205, 206, 176), (176, 206, 207, 177), (177, 207, 208, 178), (178, 208, 209, 179), (179, 209, 210, 180), (35, 36, 211, 181), (181, 211, 212, 182), (182, 212, 213, 183), (183, 213, 214, 184), (184, 214, 215, 185), (185, 215, 216, 186), (186, 216, 217, 187), (187, 217, 218, 188), (188, 218, 219, 189), (189, 219, 220, 190), (190, 220, 221, 191), (191, 221, 222, 192), (192, 222, 223, 193), (193, 223, 224, 194), (194, 224, 225, 195), (195, 225, 226, 196), (196, 226, 227, 197), (197, 227, 228, 198), (198, 228, 229, 199), (199, 229, 230, 200), (200, 230, 231, 201), (201, 231, 232, 202), (202, 232, 233, 203), (203, 233, 234, 204), (204, 234, 235, 205), (205, 235, 236, 206), (206, 236, 237, 207), (207, 237, 238, 208), (208, 238, 239, 209), (209, 239, 240, 210), (36, 37, 241, 211), (211, 241, 242, 212), (212, 242, 243, 213), (213, 243, 244, 214), (214, 244, 245, 215), (215, 245, 246, 216), (216, 246, 247, 217), (217, 247, 248, 218), (218, 248, 249, 219), (219, 249, 250, 220), (220, 250, 251, 221), (221, 251, 252, 222), (222, 252, 253, 223), (223, 253, 254, 224), (224, 254, 255, 225), (225, 255, 256, 226), (226, 256, 257, 227), (227, 257, 258, 228), (228, 258, 259, 229), (229, 259, 260, 230), (230, 260, 261, 231), (231, 261, 262, 232), (232, 262, 263, 233), (233, 263, 264, 234), (234, 264, 265, 235), (235, 265, 266, 236), (236, 266, 267, 237), (237, 267, 268, 238), (238, 268, 269, 239), (239, 269, 270, 240), (37, 38, 271, 241), (241, 271, 272, 242), (242, 272, 273, 243), (243, 273, 274, 244), (244, 274, 275, 245), (245, 275, 276, 246), (246, 276, 277, 247), (247, 277, 278, 248), (248, 278, 279, 249), (249, 279, 280, 250), (250, 280, 281, 251), (251, 281, 282, 252), (252, 282, 283, 253), (253, 283, 284, 254), (254, 284, 285, 255), (255, 285, 286, 256), (256, 286, 287, 257), (257, 287, 288, 258), (258, 288, 289, 259), (259, 289, 290, 260), (260, 290, 291, 261), (261, 291, 292, 262), (262, 292, 293, 263), (263, 293, 294, 264), (264, 294, 295, 265), (265, 295, 296, 266), (266, 296, 297, 267), (267, 297, 298, 268), (268, 298, 299, 269), (269, 299, 300, 270), (38, 39, 301, 271), (271, 301, 302, 272), (272, 302, 303, 273), (273, 303, 304, 274), (274, 304, 305, 275), (275, 305, 306, 276), (276, 306, 307, 277), (277, 307, 308, 278), (278, 308, 309, 279), (279, 309, 310, 280), (280, 310, 311, 281), (281, 311, 312, 282), (282, 312, 313, 283), (283, 313, 314, 284), (284, 314, 315, 285), (285, 315, 316, 286), (286, 316, 317, 287), (287, 317, 318, 288), (288, 318, 319, 289), (289, 319, 320, 290), (290, 320, 321, 291), (291, 321, 322, 292), (292, 322, 323, 293), (293, 323, 324, 294), (294, 324, 325, 295), (295, 325, 326, 296), (296, 326, 327, 297), (297, 327, 328, 298), (298, 328, 329, 299), (299, 329, 330, 300), (39, 40, 331, 301), (301, 331, 332, 302), (302, 332, 333, 303), (303, 333, 334, 304), (304, 334, 335, 305), (305, 335, 336, 306), (306, 336, 337, 307), (307, 337, 338, 308), (308, 338, 339, 309), (309, 339, 340, 310), (310, 340, 341, 311), (311, 341, 342, 312), (312, 342, 343, 313), (313, 343, 344, 314), (314, 344, 345, 315), (315, 345, 346, 316), (316, 346, 347, 317), (317, 347, 348, 318), (318, 348, 349, 319), (319, 349, 350, 320), (320, 350, 351, 321), (321, 351, 352, 322), (322, 352, 353, 323), (323, 353, 354, 324), (324, 354, 355, 325), (325, 355, 356, 326), (326, 356, 357, 327), (327, 357, 358, 328), (328, 358, 359, 329), (329, 359, 360, 330), (40, 41, 361, 331), (331, 361, 362, 332), (332, 362, 363, 333), (333, 363, 364, 334), (334, 364, 365, 335), (335, 365, 366, 336), (336, 366, 367, 337), (337, 367, 368, 338), (338, 368, 369, 339), (339, 369, 370, 340), (340, 370, 371, 341), (341, 371, 372, 342), (342, 372, 373, 343), (343, 373, 374, 344), (344, 374, 375, 345), (345, 375, 376, 346), (346, 376, 377, 347), (347, 377, 378, 348), (348, 378, 379, 349), (349, 379, 380, 350), (350, 380, 381, 351), (351, 381, 382, 352), (352, 382, 383, 353), (353, 383, 384, 354), (354, 384, 385, 355), (355, 385, 386, 356), (356, 386, 387, 357), (357, 387, 388, 358), (358, 388, 389, 359), (359, 389, 390, 360), (41, 42, 391, 361), (361, 391, 392, 362), (362, 392, 393, 363), (363, 393, 394, 364), (364, 394, 395, 365), (365, 395, 396, 366), (366, 396, 397, 367), (367, 397, 398, 368), (368, 398, 399, 369), (369, 399, 400, 370), (370, 400, 401, 371), (371, 401, 402, 372), (372, 402, 403, 373), (373, 403, 404, 374), (374, 404, 405, 375), (375, 405, 406, 376), (376, 406, 407, 377), (377, 407, 408, 378), (378, 408, 409, 379), (379, 409, 410, 380), (380, 410, 411, 381), (381, 411, 412, 382), (382, 412, 413, 383), (383, 413, 414, 384), (384, 414, 415, 385), (385, 415, 416, 386), (386, 416, 417, 387), (387, 417, 418, 388), (388, 418, 419, 389), (389, 419, 420, 390), (42, 43, 421, 391), (391, 421, 422, 392), (392, 422, 423, 393), (393, 423, 424, 394), (394, 424, 425, 395), (395, 425, 426, 396), (396, 426, 427, 397), (397, 427, 428, 398), (398, 428, 429, 399), (399, 429, 430, 400), (400, 430, 431, 401), (401, 431, 432, 402), (402, 432, 433, 403), (403, 433, 434, 404), (404, 434, 435, 405), (405, 435, 436, 406), (406, 436, 437, 407), (407, 437, 438, 408), (408, 438, 439, 409), (409, 439, 440, 410), (410, 440, 441, 411), (411, 441, 442, 412), (412, 442, 443, 413), (413, 443, 444, 414), (414, 444, 445, 415), (415, 445, 446, 416), (416, 446, 447, 417), (417, 447, 448, 418), (418, 448, 449, 419), (419, 449, 450, 420), (43, 44, 451, 421), (421, 451, 452, 422), (422, 452, 453, 423), (423, 453, 454, 424), (424, 454, 455, 425), (425, 455, 456, 426), (426, 456, 457, 427), (427, 457, 458, 428), (428, 458, 459, 429), (429, 459, 460, 430), (430, 460, 461, 431), (431, 461, 462, 432), (432, 462, 463, 433), (433, 463, 464, 434), (434, 464, 465, 435), (435, 465, 466, 436), (436, 466, 467, 437), (437, 467, 468, 438), (438, 468, 469, 439), (439, 469, 470, 440), (440, 470, 471, 441), (441, 471, 472, 442), (442, 472, 473, 443), (443, 473, 474, 444), (444, 474, 475, 445), (445, 475, 476, 446), (446, 476, 477, 447), (447, 477, 478, 448), (448, 478, 479, 449), (449, 479, 480, 450), (44, 45, 481, 451), (451, 481, 482, 452), (452, 482, 483, 453), (453, 483, 484, 454), (454, 484, 485, 455), (455, 485, 486, 456), (456, 486, 487, 457), (457, 487, 488, 458), (458, 488, 489, 459), (459, 489, 490, 460), (460, 490, 491, 461), (461, 491, 492, 462), (462, 492, 493, 463), (463, 493, 494, 464), (464, 494, 495, 465), (465, 495, 496, 466), (466, 496, 497, 467), (467, 497, 498, 468), (468, 498, 499, 469), (469, 499, 500, 470), (470, 500, 501, 471), (471, 501, 502, 472), (472, 502, 503, 473), (473, 503, 504, 474), (474, 504, 505, 475), (475, 505, 506, 476), (476, 506, 507, 477), (477, 507, 508, 478), (478, 508, 509, 479), (479, 509, 510, 480), (45, 46, 511, 481), (481, 511, 512, 482), (482, 512, 513, 483), (483, 513, 514, 484), (484, 514, 515, 485), (485, 515, 516, 486), (486, 516, 517, 487), (487, 517, 518, 488), (488, 518, 519, 489), (489, 519, 520, 490), (490, 520, 521, 491), (491, 521, 522, 492), (492, 522, 523, 493), (493, 523, 524, 494), (494, 524, 525, 495), (495, 525, 526, 496), (496, 526, 527, 497), (497, 527, 528, 498), (498, 528, 529, 499), (499, 529, 530, 500), (500, 530, 531, 501), (501, 531, 532, 502), (502, 532, 533, 503), (503, 533, 534, 504), (504, 534, 535, 505), (505, 535, 536, 506), (506, 536, 537, 507), (507, 537, 538, 508), (508, 538, 539, 509), (509, 539, 540, 510), (46, 47, 541, 511), (511, 541, 542, 512), (512, 542, 543, 513), (513, 543, 544, 514), (514, 544, 545, 515), (515, 545, 546, 516), (516, 546, 547, 517), (517, 547, 548, 518), (518, 548, 549, 519), (519, 549, 550, 520), (520, 550, 551, 521), (521, 551, 552, 522), (522, 552, 553, 523), (523, 553, 554, 524), (524, 554, 555, 525), (525, 555, 556, 526), (526, 556, 557, 527), (527, 557, 558, 528), (528, 558, 559, 529), (529, 559, 560, 530), (530, 560, 561, 531), (531, 561, 562, 532), (532, 562, 563, 533), (533, 563, 564, 534), (534, 564, 565, 535), (535, 565, 566, 536), (536, 566, 567, 537), (537, 567, 568, 538), (538, 568, 569, 539), (539, 569, 570, 540), (47, 48, 571, 541), (541, 571, 572, 542), (542, 572, 573, 543), (543, 573, 574, 544), (544, 574, 575, 545), (545, 575, 576, 546), (546, 576, 577, 547), (547, 577, 578, 548), (548, 578, 579, 549), (549, 579, 580, 550), (550, 580, 581, 551), (551, 581, 582, 552), (552, 582, 583, 553), (553, 583, 584, 554), (554, 584, 585, 555), (555, 585, 586, 556), (556, 586, 587, 557), (557, 587, 588, 558), (558, 588, 589, 559), (559, 589, 590, 560), (560, 590, 591, 561), (561, 591, 592, 562), (562, 592, 593, 563), (563, 593, 594, 564), (564, 594, 595, 565), (565, 595, 596, 566), (566, 596, 597, 567), (567, 597, 598, 568), (568, 598, 599, 569), (569, 599, 600, 570), (48, 49, 601, 571), (571, 601, 602, 572), (572, 602, 603, 573), (573, 603, 604, 574), (574, 604, 605, 575), (575, 605, 606, 576), (576, 606, 607, 577), (577, 607, 608, 578), (578, 608, 609, 579), (579, 609, 610, 580), (580, 610, 611, 581), (581, 611, 612, 582), (582, 612, 613, 583), (583, 613, 614, 584), (584, 614, 615, 585), (585, 615, 616, 586), (586, 616, 617, 587), (587, 617, 618, 588), (588, 618, 619, 589), (589, 619, 620, 590), (590, 620, 621, 591), (591, 621, 622, 592), (592, 622, 623, 593), (593, 623, 624, 594), (594, 624, 625, 595), (595, 625, 626, 596), (596, 626, 627, 597), (597, 627, 628, 598), (598, 628, 629, 599), (599, 629, 630, 600), (49, 50, 631, 601), (601, 631, 632, 602), (602, 632, 633, 603), (603, 633, 634, 604), (604, 634, 635, 605), (605, 635, 636, 606), (606, 636, 637, 607), (607, 637, 638, 608), (608, 638, 639, 609), (609, 639, 640, 610), (610, 640, 641, 611), (611, 641, 642, 612), (612, 642, 643, 613), (613, 643, 644, 614), (614, 644, 645, 615), (615, 645, 646, 616), (616, 646, 647, 617), (617, 647, 648, 618), (618, 648, 649, 619), (619, 649, 650, 620), (620, 650, 651, 621), (621, 651, 652, 622), (622, 652, 653, 623), (623, 653, 654, 624), (624, 654, 655, 625), (625, 655, 656, 626), (626, 656, 657, 627), (627, 657, 658, 628), (628, 658, 659, 629), (629, 659, 660, 630), (50, 51, 661, 631), (631, 661, 662, 632), (632, 662, 663, 633), (633, 663, 664, 634), (634, 664, 665, 635), (635, 665, 666, 636), (636, 666, 667, 637), (637, 667, 668, 638), (638, 668, 669, 639), (639, 669, 670, 640), (640, 670, 671, 641), (641, 671, 672, 642), (642, 672, 673, 643), (643, 673, 674, 644), (644, 674, 675, 645), (645, 675, 676, 646), (646, 676, 677, 647), (647, 677, 678, 648), (648, 678, 679, 649), (649, 679, 680, 650), (650, 680, 681, 651), (651, 681, 682, 652), (652, 682, 683, 653), (653, 683, 684, 654), (654, 684, 685, 655), (655, 685, 686, 656), (656, 686, 687, 657), (657, 687, 688, 658), (658, 688, 689, 659), (659, 689, 690, 660), (51, 52, 691, 661), (661, 691, 692, 662), (662, 692, 693, 663), (663, 693, 694, 664), (664, 694, 695, 665), (665, 695, 696, 666), (666, 696, 697, 667), (667, 697, 698, 668), (668, 698, 699, 669), (669, 699, 700, 670), (670, 700, 701, 671), (671, 701, 702, 672), (672, 702, 703, 673), (673, 703, 704, 674), (674, 704, 705, 675), (675, 705, 706, 676), (676, 706, 707, 677), (677, 707, 708, 678), (678, 708, 709, 679), (679, 709, 710, 680), (680, 710, 711, 681), (681, 711, 712, 682), (682, 712, 713, 683), (683, 713, 714, 684), (684, 714, 715, 685), (685, 715, 716, 686), (686, 716, 717, 687), (687, 717, 718, 688), (688, 718, 719, 689), (689, 719, 720, 690), (52, 53, 721, 691), (691, 721, 722, 692), (692, 722, 723, 693), (693, 723, 724, 694), (694, 724, 725, 695), (695, 725, 726, 696), (696, 726, 727, 697), (697, 727, 728, 698), (698, 728, 729, 699), (699, 729, 730, 700), (700, 730, 731, 701), (701, 731, 732, 702), (702, 732, 733, 703), (703, 733, 734, 704), (704, 734, 735, 705), (705, 735, 736, 706), (706, 736, 737, 707), (707, 737, 738, 708), (708, 738, 739, 709), (709, 739, 740, 710), (710, 740, 741, 711), (711, 741, 742, 712), (712, 742, 743, 713), (713, 743, 744, 714), (714, 744, 745, 715), (715, 745, 746, 716), (716, 746, 747, 717), (717, 747, 748, 718), (718, 748, 749, 719), (719, 749, 750, 720), (53, 54, 751, 721), (721, 751, 752, 722), (722, 752, 753, 723), (723, 753, 754, 724), (724, 754, 755, 725), (725, 755, 756, 726), (726, 756, 757, 727), (727, 757, 758, 728), (728, 758, 759, 729), (729, 759, 760, 730), (730, 760, 761, 731), (731, 761, 762, 732), (732, 762, 763, 733), (733, 763, 764, 734), (734, 764, 765, 735), (735, 765, 766, 736), (736, 766, 767, 737), (737, 767, 768, 738), (738, 768, 769, 739), (739, 769, 770, 740), (740, 770, 771, 741), (741, 771, 772, 742), (742, 772, 773, 743), (743, 773, 774, 744), (744, 774, 775, 745), (745, 775, 776, 746), (746, 776, 777, 747), (747, 777, 778, 748), (748, 778, 779, 749), (749, 779, 780, 750), (54, 55, 781, 751), (751, 781, 782, 752), (752, 782, 783, 753), (753, 783, 784, 754), (754, 784, 785, 755), (755, 785, 786, 756), (756, 786, 787, 757), (757, 787, 788, 758), (758, 788, 789, 759), (759, 789, 790, 760), (760, 790, 791, 761), (761, 791, 792, 762), (762, 792, 793, 763), (763, 793, 794, 764), (764, 794, 795, 765), (765, 795, 796, 766), (766, 796, 797, 767), (767, 797, 798, 768), (768, 798, 799, 769), (769, 799, 800, 770), (770, 800, 801, 771), (771, 801, 802, 772), (772, 802, 803, 773), (773, 803, 804, 774), (774, 804, 805, 775), (775, 805, 806, 776), (776, 806, 807, 777), (777, 807, 808, 778), (778, 808, 809, 779), (779, 809, 810, 780), (55, 56, 811, 781), (781, 811, 812, 782), (782, 812, 813, 783), (783, 813, 814, 784), (784, 814, 815, 785), (785, 815, 816, 786), (786, 816, 817, 787), (787, 817, 818, 788), (788, 818, 819, 789), (789, 819, 820, 790), (790, 820, 821, 791), (791, 821, 822, 792), (792, 822, 823, 793), (793, 823, 824, 794), (794, 824, 825, 795), (795, 825, 826, 796), (796, 826, 827, 797), (797, 827, 828, 798), (798, 828, 829, 799), (799, 829, 830, 800), (800, 830, 831, 801), (801, 831, 832, 802), (802, 832, 833, 803), (803, 833, 834, 804), (804, 834, 835, 805), (805, 835, 836, 806), (806, 836, 837, 807), (807, 837, 838, 808), (808, 838, 839, 809), (809, 839, 840, 810), (56, 57, 841, 811), (811, 841, 842, 812), (812, 842, 843, 813), (813, 843, 844, 814), (814, 844, 845, 815), (815, 845, 846, 816), (816, 846, 847, 817), (817, 847, 848, 818), (818, 848, 849, 819), (819, 849, 850, 820), (820, 850, 851, 821), (821, 851, 852, 822), (822, 852, 853, 823), (823, 853, 854, 824), (824, 854, 855, 825), (825, 855, 856, 826), (826, 856, 857, 827), (827, 857, 858, 828), (828, 858, 859, 829), (829, 859, 860, 830), (830, 860, 861, 831), (831, 861, 862, 832), (832, 862, 863, 833), (833, 863, 864, 834), (834, 864, 865, 835), (835, 865, 866, 836), (836, 866, 867, 837), (837, 867, 868, 838), (838, 868, 869, 839), (839, 869, 870, 840), (57, 58, 871, 841), (841, 871, 872, 842), (842, 872, 873, 843), (843, 873, 874, 844), (844, 874, 875, 845), (845, 875, 876, 846), (846, 876, 877, 847), (847, 877, 878, 848), (848, 878, 879, 849), (849, 879, 880, 850), (850, 880, 881, 851), (851, 881, 882, 852), (852, 882, 883, 853), (853, 883, 884, 854), (854, 884, 885, 855), (855, 885, 886, 856), (856, 886, 887, 857), (857, 887, 888, 858), (858, 888, 889, 859), (859, 889, 890, 860), (860, 890, 891, 861), (861, 891, 892, 862), (862, 892, 893, 863), (863, 893, 894, 864), (864, 894, 895, 865), (865, 895, 896, 866), (866, 896, 897, 867), (867, 897, 898, 868), (868, 898, 899, 869), (869, 899, 900, 870), (58, 59, 901, 871), (871, 901, 902, 872), (872, 902, 903, 873), (873, 903, 904, 874), (874, 904, 905, 875), (875, 905, 906, 876), (876, 906, 907, 877), (877, 907, 908, 878), (878, 908, 909, 879), (879, 909, 910, 880), (880, 910, 911, 881), (881, 911, 912, 882), (882, 912, 913, 883), (883, 913, 914, 884), (884, 914, 915, 885), (885, 915, 916, 886), (886, 916, 917, 887), (887, 917, 918, 888), (888, 918, 919, 889), (889, 919, 920, 890), (890, 920, 921, 891), (891, 921, 922, 892), (892, 922, 923, 893), (893, 923, 924, 894), (894, 924, 925, 895), (895, 925, 926, 896), (896, 926, 927, 897), (897, 927, 928, 898), (898, 928, 929, 899), (899, 929, 930, 900), (59, 60, 931, 901), (901, 931, 932, 902), (902, 932, 933, 903), (903, 933, 934, 904), (904, 934, 935, 905), (905, 935, 936, 906), (906, 936, 937, 907), (907, 937, 938, 908), (908, 938, 939, 909), (909, 939, 940, 910), (910, 940, 941, 911), (911, 941, 942, 912), (912, 942, 943, 913), (913, 943, 944, 914), (914, 944, 945, 915), (915, 945, 946, 916), (916, 946, 947, 917), (917, 947, 948, 918), (918, 948, 949, 919), (919, 949, 950, 920), (920, 950, 951, 921), (921, 951, 952, 922), (922, 952, 953, 923), (923, 953, 954, 924), (924, 954, 955, 925), (925, 955, 956, 926), (926, 956, 957, 927), (927, 957, 958, 928), (928, 958, 959, 929), (929, 959, 960, 930), (60, 61, 961, 931), (931, 961, 962, 932), (932, 962, 963, 933), (933, 963, 964, 934), (934, 964, 965, 935), (935, 965, 966, 936), (936, 966, 967, 937), (937, 967, 968, 938), (938, 968, 969, 939), (939, 969, 970, 940), (940, 970, 971, 941), (941, 971, 972, 942), (942, 972, 973, 943), (943, 973, 974, 944), (944, 974, 975, 945), (945, 975, 976, 946), (946, 976, 977, 947), (947, 977, 978, 948), (948, 978, 979, 949), (949, 979, 980, 950), (950, 980, 981, 951), (951, 981, 982, 952), (952, 982, 983, 953), (953, 983, 984, 954), (954, 984, 985, 955), (955, 985, 986, 956), (956, 986, 987, 957), (957, 987, 988, 958), (958, 988, 989, 959), (959, 989, 990, 960), (61, 62, 991, 961), (961, 991, 992, 962), (962, 992, 993, 963), (963, 993, 994, 964), (964, 994, 995, 965), (965, 995, 996, 966), (966, 996, 997, 967), (967, 997, 998, 968), (968, 998, 999, 969), (969, 999, 1000, 970), (970, 1000, 1001, 971), (971, 1001, 1002, 972), (972, 1002, 1003, 973), (973, 1003, 1004, 974), (974, 1004, 1005, 975), (975, 1005, 1006, 976), (976, 1006, 1007, 977), (977, 1007, 1008, 978), (978, 1008, 1009, 979), (979, 1009, 1010, 980), (980, 1010, 1011, 981), (981, 1011, 1012, 982), (982, 1012, 1013, 983), (983, 1013, 1014, 984), (984, 1014, 1015, 985), (985, 1015, 1016, 986), (986, 1016, 1017, 987), (987, 1017, 1018, 988), (988, 1018, 1019, 989), (989, 1019, 1020, 990), (62, 1, 63, 991), (991, 63, 64, 992), (992, 64, 65, 993), (993, 65, 66, 994), (994, 66, 67, 995), (995, 67, 68, 996), (996, 68, 69, 997), (997, 69, 70, 998), (998, 70, 71, 999), (999, 71, 72, 1000), (1000, 72, 73, 1001), (1001, 73, 74, 1002), (1002, 74, 75, 1003), (1003, 75, 76, 1004), (1004, 76, 77, 1005), (1005, 77, 78, 1006), (1006, 78, 79, 1007), (1007, 79, 80, 1008), (1008, 80, 81, 1009), (1009, 81, 82, 1010), (1010, 82, 83, 1011), (1011, 83, 84, 1012), (1012, 84, 85, 1013), (1013, 85, 86, 1014), (1014, 86, 87, 1015), (1015, 87, 88, 1016), (1016, 88, 89, 1017), (1017, 89, 90, 1018), (1018, 90, 91, 1019), (1019, 91, 92, 1020), (71, 70, 1039), (70, 69, 1039), (1033, 1032, 77), (72, 71, 1039), (73, 72, 1038), (74, 73, 1037), (74, 1037, 75), (75, 1036, 76), (77, 76, 1033), (72, 1039, 1038), (1032, 78, 77), (81, 80, 1028), (82, 81, 1028), (1029, 80, 79), (84, 83, 1026), (80, 1029, 1028), (86, 85, 1024), (1036, 1035, 76), (1037, 1036, 75), (89, 88, 1021), (90, 89, 1021), (90, 1021, 91), (1031, 1030, 79), (85, 84, 1024), (1027, 83, 82), (1023, 87, 86), (84, 1025, 1024), (76, 1034, 1033), (1032, 1031, 78), (1030, 1029, 79), (83, 1027, 1026), (1023, 1022, 87), (73, 1038, 1037), (1022, 88, 87), (1031, 79, 78), (1026, 1025, 84), (76, 1035, 1034), (88, 1022, 1021), (92, 91, 1021), (1024, 1023, 86), (1028, 1027, 82)])
me_grid_006.polygons.foreach_set('use_smooth', [True] * 998)
me_grid_006.polygons.foreach_set('material_index', [6, 7, 7, 7, 7, 7, 7, 7, 7, 7, 7, 7, 7, 7, 5, 5, 7, 7, 6, 6, 6, 6, 6, 6, 6, 6, 6, 6, 6, 6, 6, 6, 7, 7, 7, 7, 8, 8, 8, 8, 8, 8, 8, 7, 7, 8, 5, 5, 5, 6, 6, 8, 8, 7, 7, 7, 7, 6, 6, 6, 6, 6, 7, 7, 7, 7, 7, 6, 7, 7, 7, 8, 8, 8, 8, 8, 5, 5, 5, 5, 6, 7, 7, 7, 7, 7, 7, 6, 6, 6, 6, 6, 6, 7, 7, 7, 6, 6, 7, 7, 8, 7, 7, 8, 8, 5, 5, 5, 5, 5, 5, 5, 7, 7, 7, 7, 7, 6, 6, 6, 6, 6, 6, 6, 8, 8, 6, 6, 6, 8, 7, 7, 7, 8, 8, 8, 5, 5, 5, 5, 5, 5, 5, 5, 7, 7, 7, 6, 6, 8, 8, 8, 6, 6, 8, 8, 6, 6, 6, 6, 7, 7, 7, 7, 8, 8, 7, 5, 5, 5, 9, 5, 5, 5, 5, 7, 7, 6, 6, 6, 8, 8, 6, 6, 6, 6, 6, 6, 6, 6, 7, 7, 7, 6, 7, 7, 7, 7, 7, 9, 9, 7, 7, 5, 5, 5, 7, 6, 6, 6, 6, 6, 6, 6, 6, 6, 6, 6, 6, 6, 7, 7, 7, 7, 6, 6, 6, 7, 7, 7, 7, 7, 7, 7, 5, 5, 7, 6, 6, 6, 6, 6, 6, 6, 6, 6, 6, 6, 6, 6, 6, 6, 7, 6, 6, 6, 6, 6, 6, 7, 7, 7, 7, 5, 5, 5, 7, 9, 9, 7, 6, 6, 6, 6, 6, 6, 6, 6, 6, 6, 6, 6, 6, 6, 6, 6, 6, 6, 6, 6, 7, 7, 7, 7, 5, 7, 7, 9, 9, 9, 9, 9, 9, 9, 9, 9, 9, 6, 6, 2, 2, 2, 2, 7, 6, 6, 6, 6, 6, 6, 7, 7, 7, 7, 7, 7, 7, 2, 2, 2, 2, 2, 2, 2, 2, 2, 2, 2, 2, 2, 2, 2, 2, 6, 6, 6, 6, 6, 6, 6, 7, 7, 7, 7, 7, 7, 7, 2, 2, 2, 2, 2, 2, 2, 2, 2, 2, 2, 2, 2, 2, 2, 2, 6, 6, 6, 6, 6, 6, 6, 7, 7, 7, 7, 5, 5, 7, 2, 2, 2, 2, 2, 2, 2, 2, 2, 2, 2, 2, 2, 2, 2, 2, 6, 6, 6, 6, 6, 6, 6, 7, 7, 7, 7, 5, 5, 5, 9, 9, 9, 9, 9, 9, 9, 9, 9, 9, 6, 6, 2, 2, 6, 6, 6, 6, 6, 6, 6, 6, 6, 7, 7, 7, 7, 5, 5, 5, 7, 7, 7, 7, 6, 6, 7, 7, 7, 7, 6, 6, 6, 6, 6, 6, 6, 6, 6, 6, 6, 6, 6, 7, 7, 7, 7, 0, 0, 5, 7, 7, 7, 7, 6, 6, 6, 6, 6, 6, 6, 6, 6, 6, 6, 6, 6, 6, 6, 6, 6, 6, 6, 7, 7, 7, 7, 0, 5, 5, 7, 7, 7, 7, 7, 7, 7, 6, 6, 6, 6, 6, 6, 6, 6, 6, 6, 6, 6, 6, 6, 6, 6, 7, 7, 7, 7, 5, 5, 5, 7, 7, 7, 7, 7, 7, 7, 7, 7, 6, 6, 6, 6, 6, 6, 6, 6, 6, 6, 6, 6, 6, 6, 7, 7, 7, 5, 5, 5, 5, 7, 7, 7, 5, 5, 7, 7, 5, 5, 5, 5, 6, 6, 6, 6, 6, 6, 6, 6, 5, 5, 5, 8, 7, 7, 7, 5, 5, 5, 5, 6, 6, 7, 5, 5, 7, 7, 5, 5, 5, 5, 6, 6, 7, 7, 7, 6, 6, 7, 5, 5, 8, 8, 5, 7, 7, 5, 5, 5, 7, 6, 6, 7, 5, 5, 5, 7, 5, 5, 5, 5, 7, 7, 7, 7, 7, 7, 7, 7, 5, 5, 8, 8, 5, 7, 5, 5, 5, 7, 7, 6, 6, 7, 7, 5, 5, 7, 5, 5, 5, 5, 7, 7, 7, 7, 7, 7, 7, 7, 7, 7, 7, 7, 7, 5, 5, 5, 5, 7, 7, 6, 6, 6, 7, 7, 7, 7, 5, 5, 5, 5, 7, 7, 7, 7, 7, 7, 7, 6, 6, 7, 7, 7, 7, 5, 5, 5, 7, 7, 7, 7, 6, 6, 7, 7, 7, 7, 5, 5, 5, 7, 7, 7, 7, 7, 6, 6, 6, 6, 6, 6, 7, 7, 5, 5, 5, 7, 7, 7, 6, 7, 6, 6, 6, 7, 7, 7, 7, 5, 5, 7, 7, 7, 7, 6, 6, 7, 6, 6, 6, 6, 7, 7, 7, 7, 7, 7, 7, 7, 6, 7, 7, 7, 6, 6, 6, 7, 6, 7, 7, 7, 7, 7, 7, 7, 7, 7, 7, 7, 7, 7, 7, 7, 7, 7, 7, 7, 7, 7, 6, 7, 7, 7, 6, 6, 6, 6, 6, 7, 7, 7, 6, 7, 7, 7, 7, 7, 7, 7, 7, 7, 7, 7, 6, 6, 7, 7, 7, 7, 7, 6, 6, 7, 6, 6, 6, 6, 6, 6, 6, 6, 6, 6, 7, 7, 7, 7, 7, 7, 7, 7, 6, 6, 6, 6, 6, 6, 7, 7, 6, 6, 6, 6, 6, 6, 6, 6, 6, 6, 6, 6, 6, 6, 6, 6, 6, 6, 6, 6, 6, 6, 6, 6, 6, 6, 6, 6, 6, 6, 6, 6, 6, 6, 6, 6, 6, 6, 6, 6, 6, 6, 6, 6, 6, 6, 6, 6, 6, 6, 6, 6, 6, 6, 6, 6, 6, 6, 6, 6, 6, 6, 6, 6, 6, 6, 6, 6, 6, 6, 6, 6, 6, 6, 6, 6, 6, 6, 6, 6, 6, 6, 6, 6, 6, 6, 6, 6, 6, 6, 6, 6, 6, 6, 6, 6, 6, 6, 6, 6, 6, 6, 6, 6, 6, 6, 6, 6, 6, 6, 6, 6, 6, 6, 6, 6, 6, 6, 6, 6, 6, 6, 6, 6, 6, 6, 6, 6, 6, 6, 6, 6])
me_grid_006.materials.append(mat_grass_grass0_jm3)
me_grid_006.materials.append(mat_grass_grass1_jm3)
me_grid_006.materials.append(mat_mud_mud1_j3m)
me_grid_006.materials.append(mat_sand_sand0_jm3)
me_grid_006.materials.append(mat_grass_grass2_jm3)
me_grid_006.materials.append(mat_snow_snow1_jm3)
me_grid_006.materials.append(mat_stone_stone0_jm3)
me_grid_006.materials.append(mat_snow_snow0_jm3)
me_grid_006.materials.append(mat_stone_stone1_jm3)
me_grid_006.materials.append(mat_stone_stone2_jm3)
me_grid_006.materials.append(mat_grass_grass3_jm3)
me_grid_006.materials.append(mat_dirt_dirt02_jm3)
me_grid_006.materials.append(mat_stadtgebiet)
me_grid_006.materials.append(mat_marmor_marmor1_jm3)
me_grid_006.materials.append(mat_sand_sand2_jm3)
me_grid_006.use_remesh_preserve_volume = False
me_grid_006.use_remesh_preserve_attributes = False
me_grid_006.use_mirror_vertex_groups = False
me_grid_006.update()

# ---- objects
ob_grid_006 = bpy.data.objects.new('Grid.006', me_grid_006)

# ---- transforms, parenting, visibility, modifiers, constraints
ob_grid_006.location = (0.0, 0.0, 0.0)
ob_grid_006.lineart.crease_threshold = 0.0
_vg = ob_grid_006.vertex_groups.new(name='Wald')

# ---- collection membership
col_collection_1.objects.link(ob_grid_006)

# ---- scene / render settings (as saved in the file)
scene.frame_start = 1; scene.frame_end = 250; scene.frame_set(0)
scene.render.engine = 'BLENDER_EEVEE_NEXT'
scene.render.resolution_percentage = 50
scene.render.dither_intensity = 0.0
scene.cycles.use_denoising = False
scene.cycles.samples = 10
scene.cycles.sampling_pattern = 'TABULATED_SOBOL'
scene.cycles.light_sampling_threshold = 0.0
scene.cycles.use_adaptive_sampling = False
scene.cycles.use_light_tree = False
scene.cycles.blur_glossy = 0.0
scene.cycles.volume_bounces = 1
scene.cycles.pixel_filter_type = 'GAUSSIAN'
scene.cycles.sample_clamp_indirect = 0.0
scene.view_settings.view_transform = 'Standard'
bpy.context.view_layer.update()

# ---- added for rendering (the .blend has no active camera): camera
cam_auto = bpy.data.cameras.new('AutoCamera')
cam_auto.lens = 50.0
cam_auto.sensor_width = 36.0
cam_auto.clip_end = 6589.04
ob_auto_camera = bpy.data.objects.new('AutoCamera', cam_auto)
scene.collection.objects.link(ob_auto_camera)
ob_auto_camera.location = (375.445, -450.534, 300.356)
ob_auto_camera.rotation_euler = (1.09748, -7.21219e-08, 0.694738)
scene.camera = ob_auto_camera
bpy.context.view_layer.update()
